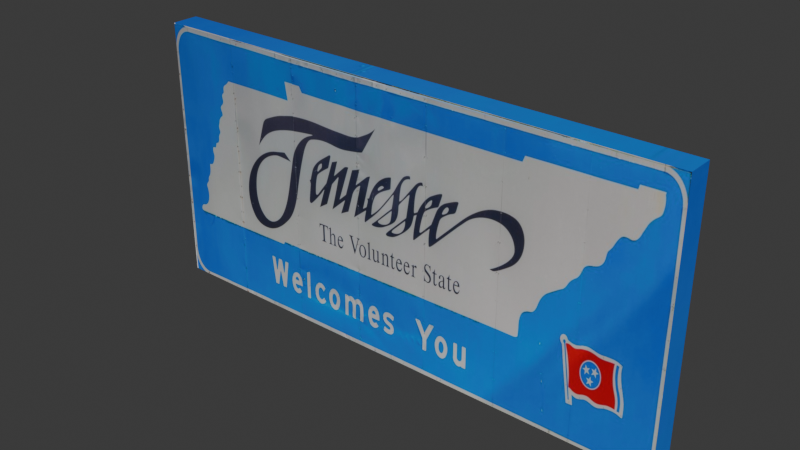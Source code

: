 # Source: tennessee_sign.blend  (saved by Blender 4.3.32; exported with 4.5.12 LTS)
import bpy
from mathutils import Matrix  # noqa: F401  (used for matrix-valued properties, if any)

bpy.ops.wm.read_factory_settings(use_empty=True)
scene = bpy.context.scene
scene.name = 'Scene'

# ---- collections
col_collection = bpy.data.collections.new('Collection'); scene.collection.children.link(col_collection)

# ---- images (referenced by path relative to the original .blend; pixels are not part of the script)
import os
ASSET_DIR = os.environ.get("B2B_ASSET_DIR", "")  # directory of the original .blend (textures are referenced by path, not embedded)
HERE = os.path.dirname(os.path.abspath(__file__))  # packed textures are extracted next to this script under _unpacked/

def load_image(name, relpath, width, height, colorspace="sRGB"):
    """Load a texture the original file referenced (path relative to the .blend, or extracted next to this script)."""
    p = next((c for c in (os.path.join(HERE, relpath), os.path.join(ASSET_DIR, relpath)) if relpath and os.path.exists(c)), "")
    if p:
        img = bpy.data.images.load(p, check_existing=True)
        img.name = name
    else:  # same state as the original file: an image datablock whose file is absent (Cycles renders it pink)
        img = bpy.data.images.new(name, width, height)
        img.source = "FILE"
        img.filepath = "//" + (relpath or name)
    img.colorspace_settings.name = colorspace
    return img
img_tennesse_sign_texture_jpg = load_image('tennesse_sign_texture.jpg', '_unpacked/tennesse_sign_texture.f5f84cee.jpg', 1542, 768, 'sRGB')

# ---- materials (node trees are filled in below, after node groups)
mat_mat_tennessee_sign = bpy.data.materials.new('mat_tennessee_sign')
mat_mat_tennessee_sign.alpha_threshold = 0.0
mat_mat_tennessee_sign.roughness = 0.5
mat_mat_tennessee_sign.line_color = (0.0, 0.0, 0.0, 1.0)

# ---- material node trees
mat_mat_tennessee_sign.use_nodes = True; mat_mat_tennessee_sign.node_tree.nodes.clear()
_N = mat_mat_tennessee_sign.node_tree.nodes; _L = mat_mat_tennessee_sign.node_tree.links
n0 = _N.new('ShaderNodeOutputMaterial'); n0.name = 'Material Output'; n0.location = (300, 300)
n1 = _N.new('ShaderNodeBsdfPrincipled'); n1.name = 'Principled BSDF'; n1.location = (10, 300)
n1.inputs[3].default_value = 1.45
n2 = _N.new('ShaderNodeTexImage'); n2.name = 'Image Texture'; n2.location = (-280, 280)
n2.image = img_tennesse_sign_texture_jpg
_L.new(n1.outputs[0], n0.inputs[0])
_L.new(n2.outputs[0], n1.inputs[0])
n0.is_active_output = True

# ---- world
world_world = bpy.data.worlds.new('World'); scene.world = world_world
world_world.use_nodes = True; world_world.node_tree.nodes.clear()
_N = world_world.node_tree.nodes; _L = world_world.node_tree.links
n0 = _N.new('ShaderNodeOutputWorld'); n0.name = 'World Output'; n0.location = (300, 300)
n1 = _N.new('ShaderNodeBackground'); n1.name = 'Background'; n1.location = (10, 300)
n1.inputs[0].default_value = (0.05088, 0.05088, 0.05088, 1.0)
_L.new(n1.outputs[0], n0.inputs[0])
n0.is_active_output = True
world_world.color = (0.05088, 0.05088, 0.05088)
world_world.sun_shadow_jitter_overblur = 0.0

# ---- meshes
me_tennessee_sign = bpy.data.meshes.new('tennessee_sign')
me_tennessee_sign.from_pydata([(2.008, 0.1, 1.0), (2.008, 0.1, -1.0), (2.008, -0.1, 1.0), (2.008, -0.1, -1.0), (-2.008, 0.1, 1.0), (-2.008, 0.1, -1.0), (-2.008, -0.1, 1.0), (-2.008, -0.1, -1.0)], [], [(0, 4, 6, 2), (3, 2, 6, 7), (7, 6, 4, 5), (5, 1, 3, 7), (1, 0, 2, 3), (5, 4, 0, 1)])
_uv = me_tennessee_sign.uv_layers.new(name='UVMap')
_uv.uv.foreach_set('vector', [0.3048, 0.06324, 0.02812, 0.06324, 0.02812, 0.03558, 0.3048, 0.03558, 0.9954, 0.004397, 0.9954, 1.004, 0.0009306, 1.004, 0.0009306, 0.004397, 0.9608, 0.1438, 0.9608, 0.4205, 0.9746, 0.4205, 0.9746, 0.1438, 0.02812, 0.06324, 0.3048, 0.06324, 0.3048, 0.03558, 0.02812, 0.03558, 0.9746, 0.1438, 0.9746, 0.4205, 0.9608, 0.4205, 0.9608, 0.1438, 0.997, 0.004397, 0.997, 1.004, 0.0009306, 1.004, 0.0009306, 0.004397])
me_tennessee_sign.materials.append(mat_mat_tennessee_sign)
me_tennessee_sign.use_mirror_vertex_groups = False
me_tennessee_sign.update()

# ---- objects
ob_tennessee_sign = bpy.data.objects.new('tennessee_sign', me_tennessee_sign)

# ---- transforms, parenting, visibility, modifiers, constraints
ob_tennessee_sign.location = (0.0, 0.0, 0.0)
ob_tennessee_sign.lock_rotations_4d = False
ob_tennessee_sign.empty_display_type = 'ARROWS'
ob_tennessee_sign.lineart.crease_threshold = 0.0

# ---- collection membership
col_collection.objects.link(ob_tennessee_sign)

# ---- scene / render settings (as saved in the file)
scene.frame_start = 1; scene.frame_end = 250; scene.frame_set(33)
scene.render.engine = 'BLENDER_EEVEE_NEXT'
bpy.context.view_layer.update()

# ---- added for rendering (the .blend has no active camera and no usable light): camera, sun
cam_auto = bpy.data.cameras.new('AutoCamera')
cam_auto.lens = 50.0
cam_auto.sensor_width = 36.0
cam_auto.clip_end = 1000.0
ob_auto_camera = bpy.data.objects.new('AutoCamera', cam_auto)
scene.collection.objects.link(ob_auto_camera)
ob_auto_camera.location = (4.15477, -4.98572, 3.32381)
ob_auto_camera.rotation_euler = (1.09748, -7.21219e-08, 0.694738)
scene.camera = ob_auto_camera
light_auto_sun = bpy.data.lights.new('AutoSun', 'SUN')
light_auto_sun.energy = 3.0
light_auto_sun.angle = 0.0523599
ob_auto_sun = bpy.data.objects.new('AutoSun', light_auto_sun)
scene.collection.objects.link(ob_auto_sun)
ob_auto_sun.rotation_euler = (0.872665, 0.174533, 0.523599)
bpy.context.view_layer.update()
